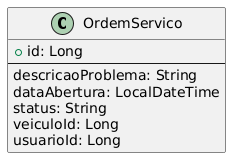

The diagram above was rendered by PlantUML. Its source (embedded in the PNG):
@startuml
class OrdemServico {
  +id: Long
  --
  descricaoProblema: String
  dataAbertura: LocalDateTime
  status: String
  veiculoId: Long
  usuarioId: Long
}
@enduml